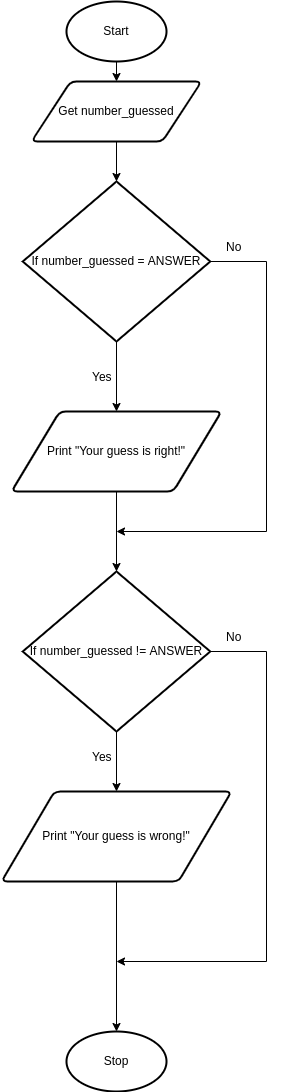

The diagram above was exported from draw.io. Its source (the exported page's mxGraphModel, read from the mxfile embedded in the PNG):
<mxGraphModel dx="526" dy="580" grid="1" gridSize="10" guides="1" tooltips="1" connect="1" arrows="1" fold="1" page="1" pageScale="1" pageWidth="827" pageHeight="1169" math="0" shadow="0">
  <root>
    <mxCell id="0" />
    <mxCell id="1" parent="0" />
    <mxCell id="9" style="edgeStyle=none;html=1;exitX=0.5;exitY=1;exitDx=0;exitDy=0;exitPerimeter=0;entryX=0.5;entryY=0;entryDx=0;entryDy=0;" parent="1" source="2" target="3" edge="1">
      <mxGeometry relative="1" as="geometry" />
    </mxCell>
    <mxCell id="2" value="Start" style="strokeWidth=2;html=1;shape=mxgraph.flowchart.start_1;whiteSpace=wrap;" parent="1" vertex="1">
      <mxGeometry x="180" y="60" width="100" height="60" as="geometry" />
    </mxCell>
    <mxCell id="16" style="edgeStyle=none;html=1;exitX=0.5;exitY=1;exitDx=0;exitDy=0;entryX=0.5;entryY=0;entryDx=0;entryDy=0;entryPerimeter=0;" parent="1" source="3" target="15" edge="1">
      <mxGeometry relative="1" as="geometry" />
    </mxCell>
    <mxCell id="3" value="Get number_guessed" style="shape=parallelogram;html=1;strokeWidth=2;perimeter=parallelogramPerimeter;whiteSpace=wrap;rounded=1;arcSize=12;size=0.23;" parent="1" vertex="1">
      <mxGeometry x="145" y="140" width="170" height="60" as="geometry" />
    </mxCell>
    <mxCell id="24" style="edgeStyle=none;html=1;exitX=0.5;exitY=1;exitDx=0;exitDy=0;entryX=0.5;entryY=0;entryDx=0;entryDy=0;entryPerimeter=0;" parent="1" source="7" target="23" edge="1">
      <mxGeometry relative="1" as="geometry" />
    </mxCell>
    <mxCell id="7" value="Print &quot;Your guess is right!&quot;" style="shape=parallelogram;html=1;strokeWidth=2;perimeter=parallelogramPerimeter;whiteSpace=wrap;rounded=1;arcSize=12;size=0.23;" parent="1" vertex="1">
      <mxGeometry x="125" y="470" width="210" height="80" as="geometry" />
    </mxCell>
    <mxCell id="8" value="Stop" style="strokeWidth=2;html=1;shape=mxgraph.flowchart.start_1;whiteSpace=wrap;" parent="1" vertex="1">
      <mxGeometry x="180" y="1090" width="100" height="60" as="geometry" />
    </mxCell>
    <mxCell id="17" style="edgeStyle=none;html=1;exitX=0.5;exitY=1;exitDx=0;exitDy=0;exitPerimeter=0;entryX=0.5;entryY=0;entryDx=0;entryDy=0;" parent="1" source="15" target="7" edge="1">
      <mxGeometry relative="1" as="geometry" />
    </mxCell>
    <mxCell id="25" style="edgeStyle=orthogonalEdgeStyle;html=1;exitX=1;exitY=0.5;exitDx=0;exitDy=0;exitPerimeter=0;rounded=0;" parent="1" source="15" edge="1">
      <mxGeometry relative="1" as="geometry">
        <mxPoint x="230" y="590" as="targetPoint" />
        <Array as="points">
          <mxPoint x="380" y="320" />
          <mxPoint x="380" y="590" />
        </Array>
      </mxGeometry>
    </mxCell>
    <mxCell id="15" value="If number_guessed = ANSWER" style="strokeWidth=2;html=1;shape=mxgraph.flowchart.decision;whiteSpace=wrap;" parent="1" vertex="1">
      <mxGeometry x="136.25" y="240" width="187.5" height="160" as="geometry" />
    </mxCell>
    <mxCell id="18" value="Yes" style="text;strokeColor=none;fillColor=none;align=left;verticalAlign=middle;spacingLeft=4;spacingRight=4;overflow=hidden;points=[[0,0.5],[1,0.5]];portConstraint=eastwest;rotatable=0;" parent="1" vertex="1">
      <mxGeometry x="200" y="420" width="37.5" height="30" as="geometry" />
    </mxCell>
    <mxCell id="28" style="edgeStyle=orthogonalEdgeStyle;rounded=0;html=1;exitX=0.5;exitY=1;exitDx=0;exitDy=0;entryX=0.5;entryY=0;entryDx=0;entryDy=0;entryPerimeter=0;" parent="1" source="19" target="8" edge="1">
      <mxGeometry relative="1" as="geometry" />
    </mxCell>
    <mxCell id="19" value="Print &quot;Your guess is wrong!&quot;" style="shape=parallelogram;html=1;strokeWidth=2;perimeter=parallelogramPerimeter;whiteSpace=wrap;rounded=1;arcSize=12;size=0.23;" parent="1" vertex="1">
      <mxGeometry x="115" y="850" width="230" height="90" as="geometry" />
    </mxCell>
    <mxCell id="21" value="No" style="text;strokeColor=none;fillColor=none;align=left;verticalAlign=middle;spacingLeft=4;spacingRight=4;overflow=hidden;points=[[0,0.5],[1,0.5]];portConstraint=eastwest;rotatable=0;" parent="1" vertex="1">
      <mxGeometry x="334" y="290" width="80" height="30" as="geometry" />
    </mxCell>
    <mxCell id="26" style="edgeStyle=orthogonalEdgeStyle;rounded=0;html=1;exitX=0.5;exitY=1;exitDx=0;exitDy=0;exitPerimeter=0;entryX=0.5;entryY=0;entryDx=0;entryDy=0;" parent="1" source="23" target="19" edge="1">
      <mxGeometry relative="1" as="geometry" />
    </mxCell>
    <mxCell id="29" style="edgeStyle=orthogonalEdgeStyle;rounded=0;html=1;exitX=1;exitY=0.5;exitDx=0;exitDy=0;exitPerimeter=0;" parent="1" source="23" edge="1">
      <mxGeometry relative="1" as="geometry">
        <mxPoint x="230" y="1020" as="targetPoint" />
        <Array as="points">
          <mxPoint x="380" y="710" />
          <mxPoint x="380" y="1020" />
        </Array>
      </mxGeometry>
    </mxCell>
    <mxCell id="23" value="If number_guessed != ANSWER" style="strokeWidth=2;html=1;shape=mxgraph.flowchart.decision;whiteSpace=wrap;" parent="1" vertex="1">
      <mxGeometry x="136.25" y="630" width="187.5" height="160" as="geometry" />
    </mxCell>
    <mxCell id="27" value="Yes" style="text;strokeColor=none;fillColor=none;align=left;verticalAlign=middle;spacingLeft=4;spacingRight=4;overflow=hidden;points=[[0,0.5],[1,0.5]];portConstraint=eastwest;rotatable=0;" parent="1" vertex="1">
      <mxGeometry x="200" y="800" width="37.5" height="30" as="geometry" />
    </mxCell>
    <mxCell id="30" value="No" style="text;strokeColor=none;fillColor=none;align=left;verticalAlign=middle;spacingLeft=4;spacingRight=4;overflow=hidden;points=[[0,0.5],[1,0.5]];portConstraint=eastwest;rotatable=0;" parent="1" vertex="1">
      <mxGeometry x="334" y="680" width="80" height="30" as="geometry" />
    </mxCell>
  </root>
</mxGraphModel>